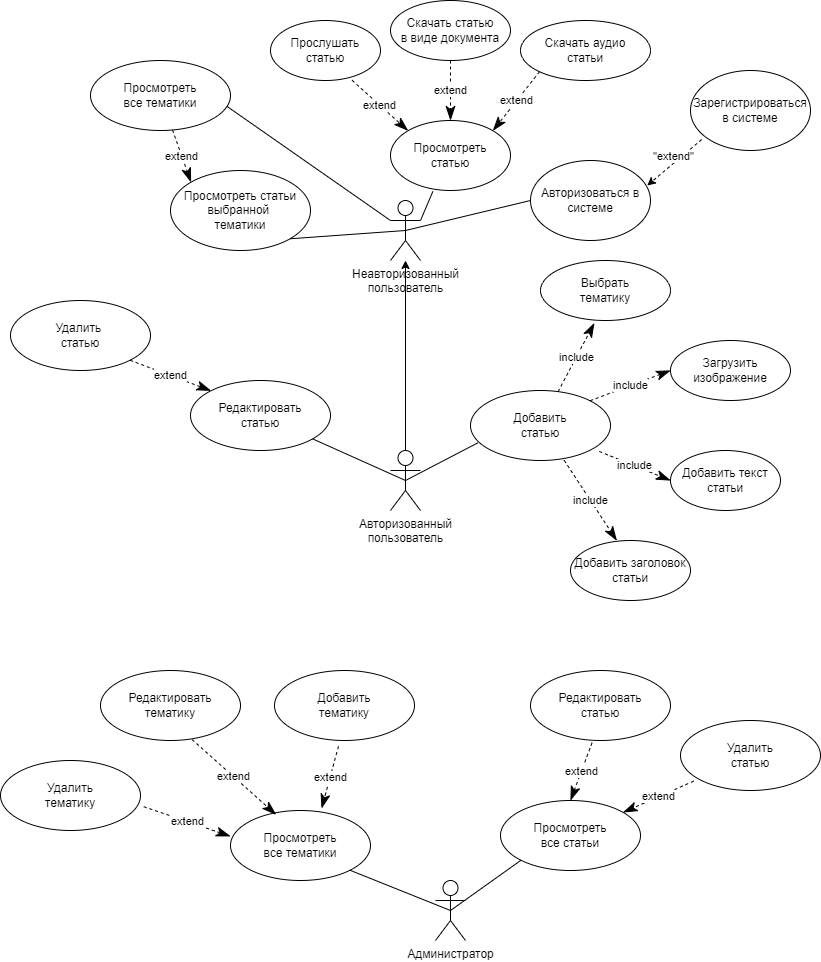

The diagram above was exported from draw.io. Its source (the exported page's mxGraphModel, read from the mxfile embedded in the PNG):
<mxGraphModel dx="1002" dy="577" grid="1" gridSize="10" guides="1" tooltips="1" connect="1" arrows="1" fold="1" page="1" pageScale="1" pageWidth="827" pageHeight="1169" math="0" shadow="0">
  <root>
    <mxCell id="0" />
    <mxCell id="1" parent="0" />
    <mxCell id="lV_z5zZpwU30PFgVXtWH-1" value="Неавторизованный &lt;br&gt;пользователь" style="shape=umlActor;verticalLabelPosition=bottom;verticalAlign=top;html=1;outlineConnect=0;" parent="1" vertex="1">
      <mxGeometry x="390" y="210" width="30" height="60" as="geometry" />
    </mxCell>
    <mxCell id="lV_z5zZpwU30PFgVXtWH-3" style="edgeStyle=orthogonalEdgeStyle;rounded=0;orthogonalLoop=1;jettySize=auto;html=1;" parent="1" source="lV_z5zZpwU30PFgVXtWH-2" target="lV_z5zZpwU30PFgVXtWH-1" edge="1">
      <mxGeometry relative="1" as="geometry" />
    </mxCell>
    <mxCell id="lV_z5zZpwU30PFgVXtWH-2" value="Авторизованный&lt;br&gt;пользователь&lt;br&gt;" style="shape=umlActor;verticalLabelPosition=bottom;verticalAlign=top;html=1;outlineConnect=0;" parent="1" vertex="1">
      <mxGeometry x="390" y="460" width="30" height="60" as="geometry" />
    </mxCell>
    <mxCell id="lV_z5zZpwU30PFgVXtWH-4" value="Администратор" style="shape=umlActor;verticalLabelPosition=bottom;verticalAlign=top;html=1;outlineConnect=0;" parent="1" vertex="1">
      <mxGeometry x="435" y="890" width="30" height="60" as="geometry" />
    </mxCell>
    <mxCell id="lV_z5zZpwU30PFgVXtWH-5" value="Редактировать&lt;br&gt;статью" style="ellipse;whiteSpace=wrap;html=1;" parent="1" vertex="1">
      <mxGeometry x="190" y="390" width="140" height="70" as="geometry" />
    </mxCell>
    <mxCell id="lV_z5zZpwU30PFgVXtWH-6" value="Добавить&lt;br&gt;статью" style="ellipse;whiteSpace=wrap;html=1;" parent="1" vertex="1">
      <mxGeometry x="470" y="400" width="140" height="70" as="geometry" />
    </mxCell>
    <mxCell id="lV_z5zZpwU30PFgVXtWH-8" value="" style="endArrow=none;html=1;rounded=0;entryX=0.5;entryY=0.5;entryDx=0;entryDy=0;entryPerimeter=0;" parent="1" source="lV_z5zZpwU30PFgVXtWH-5" target="lV_z5zZpwU30PFgVXtWH-2" edge="1">
      <mxGeometry width="50" height="50" relative="1" as="geometry">
        <mxPoint x="390" y="420" as="sourcePoint" />
        <mxPoint x="440" y="370" as="targetPoint" />
      </mxGeometry>
    </mxCell>
    <mxCell id="lV_z5zZpwU30PFgVXtWH-9" value="Удалить&amp;nbsp;&lt;br&gt;статью" style="ellipse;whiteSpace=wrap;html=1;" parent="1" vertex="1">
      <mxGeometry x="10" y="310" width="140" height="70" as="geometry" />
    </mxCell>
    <mxCell id="lV_z5zZpwU30PFgVXtWH-12" value="extend" style="endArrow=classicThin;endSize=12;dashed=1;html=1;rounded=0;endFill=1;entryX=0;entryY=0;entryDx=0;entryDy=0;exitX=1;exitY=1;exitDx=0;exitDy=0;" parent="1" source="lV_z5zZpwU30PFgVXtWH-9" target="lV_z5zZpwU30PFgVXtWH-5" edge="1">
      <mxGeometry x="-0.0064" width="160" relative="1" as="geometry">
        <mxPoint x="-10" y="410" as="sourcePoint" />
        <mxPoint x="150" y="410" as="targetPoint" />
        <mxPoint as="offset" />
      </mxGeometry>
    </mxCell>
    <mxCell id="lV_z5zZpwU30PFgVXtWH-15" value="" style="endArrow=none;html=1;rounded=0;entryX=0.054;entryY=0.746;entryDx=0;entryDy=0;entryPerimeter=0;exitX=0.5;exitY=0.5;exitDx=0;exitDy=0;exitPerimeter=0;" parent="1" source="lV_z5zZpwU30PFgVXtWH-2" target="lV_z5zZpwU30PFgVXtWH-6" edge="1">
      <mxGeometry width="50" height="50" relative="1" as="geometry">
        <mxPoint x="430" y="470" as="sourcePoint" />
        <mxPoint x="519" y="504" as="targetPoint" />
      </mxGeometry>
    </mxCell>
    <mxCell id="lV_z5zZpwU30PFgVXtWH-26" value="include" style="endArrow=classicThin;endSize=12;dashed=1;html=1;rounded=0;endFill=1;entryX=0.414;entryY=1.043;entryDx=0;entryDy=0;entryPerimeter=0;" parent="1" source="lV_z5zZpwU30PFgVXtWH-6" target="lV_z5zZpwU30PFgVXtWH-27" edge="1">
      <mxGeometry x="-0.0064" width="160" relative="1" as="geometry">
        <mxPoint x="660" y="380" as="sourcePoint" />
        <mxPoint x="600" y="330" as="targetPoint" />
        <mxPoint as="offset" />
      </mxGeometry>
    </mxCell>
    <mxCell id="lV_z5zZpwU30PFgVXtWH-27" value="Выбрать&lt;br&gt;тематику" style="ellipse;whiteSpace=wrap;html=1;" parent="1" vertex="1">
      <mxGeometry x="540" y="270" width="130" height="60" as="geometry" />
    </mxCell>
    <mxCell id="lV_z5zZpwU30PFgVXtWH-28" value="Загрузить изображение" style="ellipse;whiteSpace=wrap;html=1;" parent="1" vertex="1">
      <mxGeometry x="670" y="350" width="120" height="60" as="geometry" />
    </mxCell>
    <mxCell id="lV_z5zZpwU30PFgVXtWH-29" value="Добавить текст&lt;br&gt;статьи" style="ellipse;whiteSpace=wrap;html=1;" parent="1" vertex="1">
      <mxGeometry x="670" y="460" width="110" height="60" as="geometry" />
    </mxCell>
    <mxCell id="lV_z5zZpwU30PFgVXtWH-30" value="Добавить заголовок&lt;br&gt;статьи" style="ellipse;whiteSpace=wrap;html=1;" parent="1" vertex="1">
      <mxGeometry x="570" y="550" width="120" height="60" as="geometry" />
    </mxCell>
    <mxCell id="lV_z5zZpwU30PFgVXtWH-31" value="include" style="endArrow=classicThin;endSize=12;dashed=1;html=1;rounded=0;endFill=1;entryX=0;entryY=0.5;entryDx=0;entryDy=0;exitX=1;exitY=0;exitDx=0;exitDy=0;" parent="1" source="lV_z5zZpwU30PFgVXtWH-6" target="lV_z5zZpwU30PFgVXtWH-28" edge="1">
      <mxGeometry x="-0.0064" width="160" relative="1" as="geometry">
        <mxPoint x="569" y="411" as="sourcePoint" />
        <mxPoint x="608" y="343" as="targetPoint" />
        <mxPoint as="offset" />
      </mxGeometry>
    </mxCell>
    <mxCell id="lV_z5zZpwU30PFgVXtWH-32" value="include" style="endArrow=classicThin;endSize=12;dashed=1;html=1;rounded=0;endFill=1;entryX=0;entryY=0.5;entryDx=0;entryDy=0;exitX=0.92;exitY=0.871;exitDx=0;exitDy=0;exitPerimeter=0;" parent="1" source="lV_z5zZpwU30PFgVXtWH-6" target="lV_z5zZpwU30PFgVXtWH-29" edge="1">
      <mxGeometry x="-0.0064" width="160" relative="1" as="geometry">
        <mxPoint x="599" y="420" as="sourcePoint" />
        <mxPoint x="680" y="385" as="targetPoint" />
        <mxPoint as="offset" />
      </mxGeometry>
    </mxCell>
    <mxCell id="lV_z5zZpwU30PFgVXtWH-33" value="include" style="endArrow=classicThin;endSize=12;dashed=1;html=1;rounded=0;endFill=1;entryX=0.386;entryY=0.003;entryDx=0;entryDy=0;exitX=0.669;exitY=0.997;exitDx=0;exitDy=0;exitPerimeter=0;entryPerimeter=0;" parent="1" source="lV_z5zZpwU30PFgVXtWH-6" target="lV_z5zZpwU30PFgVXtWH-30" edge="1">
      <mxGeometry x="-0.0064" width="160" relative="1" as="geometry">
        <mxPoint x="609" y="471" as="sourcePoint" />
        <mxPoint x="680" y="495" as="targetPoint" />
        <mxPoint as="offset" />
      </mxGeometry>
    </mxCell>
    <mxCell id="lV_z5zZpwU30PFgVXtWH-34" value="Просмотреть статьи выбранной&amp;nbsp;&lt;br&gt;тематики" style="ellipse;whiteSpace=wrap;html=1;" parent="1" vertex="1">
      <mxGeometry x="170" y="180" width="140" height="80" as="geometry" />
    </mxCell>
    <mxCell id="lV_z5zZpwU30PFgVXtWH-35" value="Просмотреть&lt;br&gt;статью" style="ellipse;whiteSpace=wrap;html=1;" parent="1" vertex="1">
      <mxGeometry x="390" y="130" width="120" height="70" as="geometry" />
    </mxCell>
    <mxCell id="lV_z5zZpwU30PFgVXtWH-36" value="" style="endArrow=none;html=1;rounded=0;entryX=0.5;entryY=0.5;entryDx=0;entryDy=0;entryPerimeter=0;exitX=1;exitY=1;exitDx=0;exitDy=0;" parent="1" source="lV_z5zZpwU30PFgVXtWH-34" target="lV_z5zZpwU30PFgVXtWH-1" edge="1">
      <mxGeometry width="50" height="50" relative="1" as="geometry">
        <mxPoint x="270" y="250" as="sourcePoint" />
        <mxPoint x="359" y="284" as="targetPoint" />
      </mxGeometry>
    </mxCell>
    <mxCell id="lV_z5zZpwU30PFgVXtWH-37" value="Просмотреть&lt;br&gt;все тематики" style="ellipse;whiteSpace=wrap;html=1;" parent="1" vertex="1">
      <mxGeometry x="90" y="70" width="140" height="70" as="geometry" />
    </mxCell>
    <mxCell id="lV_z5zZpwU30PFgVXtWH-38" value="extend" style="endArrow=classicThin;endSize=12;dashed=1;html=1;rounded=0;endFill=1;entryX=0;entryY=0;entryDx=0;entryDy=0;" parent="1" source="lV_z5zZpwU30PFgVXtWH-37" target="lV_z5zZpwU30PFgVXtWH-34" edge="1">
      <mxGeometry x="-0.0064" width="160" relative="1" as="geometry">
        <mxPoint x="239" y="100" as="sourcePoint" />
        <mxPoint x="190" y="170" as="targetPoint" />
        <mxPoint as="offset" />
      </mxGeometry>
    </mxCell>
    <mxCell id="lV_z5zZpwU30PFgVXtWH-39" value="" style="endArrow=none;html=1;rounded=0;entryX=0.353;entryY=1.014;entryDx=0;entryDy=0;entryPerimeter=0;exitX=1;exitY=0.3333333333333333;exitDx=0;exitDy=0;exitPerimeter=0;" parent="1" source="lV_z5zZpwU30PFgVXtWH-1" target="lV_z5zZpwU30PFgVXtWH-35" edge="1">
      <mxGeometry width="50" height="50" relative="1" as="geometry">
        <mxPoint x="329" y="228" as="sourcePoint" />
        <mxPoint x="415" y="250" as="targetPoint" />
      </mxGeometry>
    </mxCell>
    <mxCell id="lV_z5zZpwU30PFgVXtWH-41" value="" style="endArrow=none;html=1;rounded=0;entryX=0;entryY=0.3333333333333333;entryDx=0;entryDy=0;entryPerimeter=0;exitX=0.974;exitY=0.654;exitDx=0;exitDy=0;exitPerimeter=0;" parent="1" source="lV_z5zZpwU30PFgVXtWH-37" target="lV_z5zZpwU30PFgVXtWH-1" edge="1">
      <mxGeometry width="50" height="50" relative="1" as="geometry">
        <mxPoint x="329" y="228" as="sourcePoint" />
        <mxPoint x="415" y="250" as="targetPoint" />
      </mxGeometry>
    </mxCell>
    <mxCell id="lV_z5zZpwU30PFgVXtWH-42" value="Прослушать&lt;br&gt;статью" style="ellipse;whiteSpace=wrap;html=1;" parent="1" vertex="1">
      <mxGeometry x="270" y="30" width="110" height="60" as="geometry" />
    </mxCell>
    <mxCell id="lV_z5zZpwU30PFgVXtWH-43" value="Скачать статью&lt;br&gt;в виде документа" style="ellipse;whiteSpace=wrap;html=1;" parent="1" vertex="1">
      <mxGeometry x="390" y="10" width="120" height="60" as="geometry" />
    </mxCell>
    <mxCell id="lV_z5zZpwU30PFgVXtWH-44" value="Скачать аудио&lt;br&gt;статьи" style="ellipse;whiteSpace=wrap;html=1;" parent="1" vertex="1">
      <mxGeometry x="520" y="30" width="130" height="60" as="geometry" />
    </mxCell>
    <mxCell id="lV_z5zZpwU30PFgVXtWH-46" value="extend" style="endArrow=classicThin;endSize=12;dashed=1;html=1;rounded=0;endFill=1;entryX=0;entryY=0;entryDx=0;entryDy=0;exitX=0.742;exitY=0.997;exitDx=0;exitDy=0;exitPerimeter=0;" parent="1" source="lV_z5zZpwU30PFgVXtWH-42" target="lV_z5zZpwU30PFgVXtWH-35" edge="1">
      <mxGeometry x="-0.0064" width="160" relative="1" as="geometry">
        <mxPoint x="338" y="90" as="sourcePoint" />
        <mxPoint x="420" y="120" as="targetPoint" />
        <mxPoint as="offset" />
      </mxGeometry>
    </mxCell>
    <mxCell id="lV_z5zZpwU30PFgVXtWH-47" value="extend" style="endArrow=classicThin;endSize=12;dashed=1;html=1;rounded=0;endFill=1;entryX=0.5;entryY=0;entryDx=0;entryDy=0;exitX=0.5;exitY=1;exitDx=0;exitDy=0;" parent="1" source="lV_z5zZpwU30PFgVXtWH-43" target="lV_z5zZpwU30PFgVXtWH-35" edge="1">
      <mxGeometry x="-0.0064" width="160" relative="1" as="geometry">
        <mxPoint x="464" y="90" as="sourcePoint" />
        <mxPoint x="520" y="120" as="targetPoint" />
        <mxPoint as="offset" />
      </mxGeometry>
    </mxCell>
    <mxCell id="lV_z5zZpwU30PFgVXtWH-48" value="extend" style="endArrow=classicThin;endSize=12;dashed=1;html=1;rounded=0;endFill=1;entryX=1;entryY=0;entryDx=0;entryDy=0;exitX=0;exitY=1;exitDx=0;exitDy=0;" parent="1" source="lV_z5zZpwU30PFgVXtWH-44" target="lV_z5zZpwU30PFgVXtWH-35" edge="1">
      <mxGeometry x="-0.0064" width="160" relative="1" as="geometry">
        <mxPoint x="460" y="80" as="sourcePoint" />
        <mxPoint x="460" y="140" as="targetPoint" />
        <mxPoint as="offset" />
      </mxGeometry>
    </mxCell>
    <mxCell id="lV_z5zZpwU30PFgVXtWH-54" style="rounded=0;orthogonalLoop=1;jettySize=auto;html=1;endArrow=none;endFill=0;exitX=0;exitY=0.5;exitDx=0;exitDy=0;entryX=0.5;entryY=0.5;entryDx=0;entryDy=0;entryPerimeter=0;" parent="1" source="lV_z5zZpwU30PFgVXtWH-55" target="lV_z5zZpwU30PFgVXtWH-1" edge="1">
      <mxGeometry relative="1" as="geometry">
        <mxPoint x="420" y="240" as="targetPoint" />
        <Array as="points" />
      </mxGeometry>
    </mxCell>
    <mxCell id="lV_z5zZpwU30PFgVXtWH-55" value="Авторизоваться в системе" style="ellipse;whiteSpace=wrap;html=1;" parent="1" vertex="1">
      <mxGeometry x="530" y="170" width="120" height="80" as="geometry" />
    </mxCell>
    <mxCell id="lV_z5zZpwU30PFgVXtWH-56" style="rounded=0;orthogonalLoop=1;jettySize=auto;html=1;entryX=0.973;entryY=0.313;entryDx=0;entryDy=0;endArrow=classic;endFill=1;dashed=1;exitX=0.093;exitY=0.863;exitDx=0;exitDy=0;startArrow=none;startFill=0;exitPerimeter=0;entryPerimeter=0;" parent="1" source="lV_z5zZpwU30PFgVXtWH-58" target="lV_z5zZpwU30PFgVXtWH-55" edge="1">
      <mxGeometry relative="1" as="geometry">
        <mxPoint x="280" as="sourcePoint" />
        <mxPoint x="543.4264068711927" y="41.7157287525381" as="targetPoint" />
      </mxGeometry>
    </mxCell>
    <mxCell id="lV_z5zZpwU30PFgVXtWH-57" value="&quot;extend&quot;" style="edgeLabel;html=1;align=center;verticalAlign=middle;resizable=0;points=[];" parent="lV_z5zZpwU30PFgVXtWH-56" connectable="0" vertex="1">
      <mxGeometry x="-0.2753" y="3" relative="1" as="geometry">
        <mxPoint x="-11" y="-3" as="offset" />
      </mxGeometry>
    </mxCell>
    <mxCell id="lV_z5zZpwU30PFgVXtWH-58" value="Зарегистрироваться в системе" style="ellipse;whiteSpace=wrap;html=1;" parent="1" vertex="1">
      <mxGeometry x="690" y="80" width="120" height="80" as="geometry" />
    </mxCell>
    <mxCell id="lV_z5zZpwU30PFgVXtWH-59" value="Просмотреть&lt;br&gt;все тематики" style="ellipse;whiteSpace=wrap;html=1;" parent="1" vertex="1">
      <mxGeometry x="230" y="820" width="140" height="70" as="geometry" />
    </mxCell>
    <mxCell id="lV_z5zZpwU30PFgVXtWH-60" value="Просмотреть&lt;br&gt;все статьи" style="ellipse;whiteSpace=wrap;html=1;" parent="1" vertex="1">
      <mxGeometry x="500" y="810" width="140" height="70" as="geometry" />
    </mxCell>
    <mxCell id="lV_z5zZpwU30PFgVXtWH-61" value="Удалить&lt;br&gt;тематику" style="ellipse;whiteSpace=wrap;html=1;" parent="1" vertex="1">
      <mxGeometry y="770" width="140" height="70" as="geometry" />
    </mxCell>
    <mxCell id="lV_z5zZpwU30PFgVXtWH-62" value="Редактировать&lt;br&gt;тематику" style="ellipse;whiteSpace=wrap;html=1;" parent="1" vertex="1">
      <mxGeometry x="100" y="680" width="140" height="70" as="geometry" />
    </mxCell>
    <mxCell id="lV_z5zZpwU30PFgVXtWH-63" value="Добавить&lt;br&gt;тематику" style="ellipse;whiteSpace=wrap;html=1;" parent="1" vertex="1">
      <mxGeometry x="274" y="680" width="140" height="70" as="geometry" />
    </mxCell>
    <mxCell id="lV_z5zZpwU30PFgVXtWH-64" value="Редактировать&lt;br&gt;статью" style="ellipse;whiteSpace=wrap;html=1;" parent="1" vertex="1">
      <mxGeometry x="530" y="680" width="140" height="70" as="geometry" />
    </mxCell>
    <mxCell id="lV_z5zZpwU30PFgVXtWH-65" value="Удалить&lt;br&gt;статью" style="ellipse;whiteSpace=wrap;html=1;" parent="1" vertex="1">
      <mxGeometry x="680" y="730" width="140" height="70" as="geometry" />
    </mxCell>
    <mxCell id="lV_z5zZpwU30PFgVXtWH-66" value="" style="endArrow=none;html=1;rounded=0;entryX=0.5;entryY=0.5;entryDx=0;entryDy=0;entryPerimeter=0;exitX=1;exitY=1;exitDx=0;exitDy=0;" parent="1" source="lV_z5zZpwU30PFgVXtWH-59" target="lV_z5zZpwU30PFgVXtWH-4" edge="1">
      <mxGeometry width="50" height="50" relative="1" as="geometry">
        <mxPoint x="327" y="860" as="sourcePoint" />
        <mxPoint x="420" y="902" as="targetPoint" />
      </mxGeometry>
    </mxCell>
    <mxCell id="lV_z5zZpwU30PFgVXtWH-67" value="" style="endArrow=none;html=1;rounded=0;entryX=0.5;entryY=0.5;entryDx=0;entryDy=0;entryPerimeter=0;exitX=0;exitY=1;exitDx=0;exitDy=0;" parent="1" source="lV_z5zZpwU30PFgVXtWH-60" target="lV_z5zZpwU30PFgVXtWH-4" edge="1">
      <mxGeometry width="50" height="50" relative="1" as="geometry">
        <mxPoint x="337" y="870" as="sourcePoint" />
        <mxPoint x="460" y="930" as="targetPoint" />
      </mxGeometry>
    </mxCell>
    <mxCell id="lV_z5zZpwU30PFgVXtWH-68" value="extend" style="endArrow=classicThin;endSize=12;dashed=1;html=1;rounded=0;endFill=1;entryX=0;entryY=0.369;entryDx=0;entryDy=0;exitX=1.023;exitY=0.66;exitDx=0;exitDy=0;exitPerimeter=0;entryPerimeter=0;" parent="1" source="lV_z5zZpwU30PFgVXtWH-61" target="lV_z5zZpwU30PFgVXtWH-59" edge="1">
      <mxGeometry x="-0.0064" width="160" relative="1" as="geometry">
        <mxPoint x="129" y="810" as="sourcePoint" />
        <mxPoint x="211" y="840" as="targetPoint" />
        <mxPoint as="offset" />
      </mxGeometry>
    </mxCell>
    <mxCell id="lV_z5zZpwU30PFgVXtWH-69" value="extend" style="endArrow=classicThin;endSize=12;dashed=1;html=1;rounded=0;endFill=1;entryX=0.326;entryY=0.06;entryDx=0;entryDy=0;exitX=0.654;exitY=0.986;exitDx=0;exitDy=0;exitPerimeter=0;entryPerimeter=0;" parent="1" source="lV_z5zZpwU30PFgVXtWH-62" target="lV_z5zZpwU30PFgVXtWH-59" edge="1">
      <mxGeometry x="-0.0064" width="160" relative="1" as="geometry">
        <mxPoint x="170" y="760" as="sourcePoint" />
        <mxPoint x="257" y="790" as="targetPoint" />
        <mxPoint as="offset" />
      </mxGeometry>
    </mxCell>
    <mxCell id="lV_z5zZpwU30PFgVXtWH-70" value="extend" style="endArrow=classicThin;endSize=12;dashed=1;html=1;rounded=0;endFill=1;entryX=0.651;entryY=-0.031;entryDx=0;entryDy=0;exitX=0.457;exitY=1.083;exitDx=0;exitDy=0;exitPerimeter=0;entryPerimeter=0;" parent="1" source="lV_z5zZpwU30PFgVXtWH-63" target="lV_z5zZpwU30PFgVXtWH-59" edge="1">
      <mxGeometry x="-0.0064" width="160" relative="1" as="geometry">
        <mxPoint x="293" y="750" as="sourcePoint" />
        <mxPoint x="380" y="780" as="targetPoint" />
        <mxPoint as="offset" />
      </mxGeometry>
    </mxCell>
    <mxCell id="lV_z5zZpwU30PFgVXtWH-71" value="extend" style="endArrow=classicThin;endSize=12;dashed=1;html=1;rounded=0;endFill=1;entryX=0.5;entryY=0;entryDx=0;entryDy=0;exitX=0.44;exitY=1.031;exitDx=0;exitDy=0;exitPerimeter=0;" parent="1" source="lV_z5zZpwU30PFgVXtWH-64" target="lV_z5zZpwU30PFgVXtWH-60" edge="1">
      <mxGeometry x="-0.0064" width="160" relative="1" as="geometry">
        <mxPoint x="453" y="750" as="sourcePoint" />
        <mxPoint x="540" y="780" as="targetPoint" />
        <mxPoint as="offset" />
      </mxGeometry>
    </mxCell>
    <mxCell id="lV_z5zZpwU30PFgVXtWH-72" value="extend" style="endArrow=classicThin;endSize=12;dashed=1;html=1;rounded=0;endFill=1;exitX=0.094;exitY=0.866;exitDx=0;exitDy=0;exitPerimeter=0;" parent="1" source="lV_z5zZpwU30PFgVXtWH-65" target="lV_z5zZpwU30PFgVXtWH-60" edge="1">
      <mxGeometry x="-0.0064" width="160" relative="1" as="geometry">
        <mxPoint x="593" y="780" as="sourcePoint" />
        <mxPoint x="680" y="810" as="targetPoint" />
        <mxPoint as="offset" />
      </mxGeometry>
    </mxCell>
  </root>
</mxGraphModel>